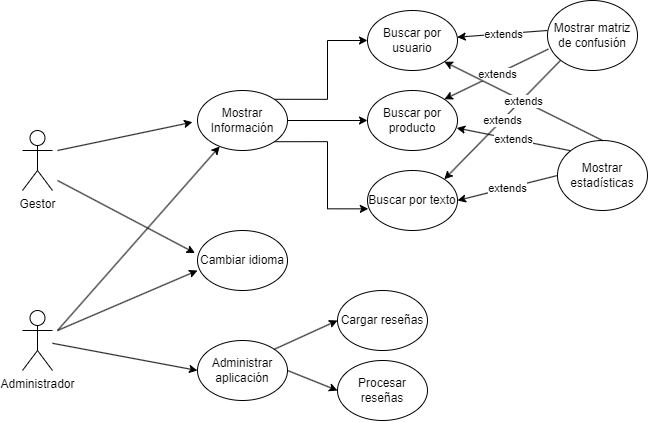

The diagram above was exported from draw.io. Its source (the exported page's mxGraphModel, read from the mxfile embedded in the PNG):
<mxGraphModel dx="1415" dy="975" grid="1" gridSize="10" guides="1" tooltips="1" connect="1" arrows="1" fold="1" page="1" pageScale="1" pageWidth="1169" pageHeight="827" math="0" shadow="0">
  <root>
    <mxCell id="0" />
    <mxCell id="1" parent="0" />
    <mxCell id="rlRPjQ5b9loZFyzqeMn2-1" value="Gestor" style="shape=umlActor;verticalLabelPosition=bottom;verticalAlign=top;html=1;outlineConnect=0;" vertex="1" parent="1">
      <mxGeometry x="105" y="230" width="30" height="60" as="geometry" />
    </mxCell>
    <mxCell id="rlRPjQ5b9loZFyzqeMn2-2" value="Administrador" style="shape=umlActor;verticalLabelPosition=bottom;verticalAlign=top;html=1;outlineConnect=0;" vertex="1" parent="1">
      <mxGeometry x="105" y="410" width="30" height="60" as="geometry" />
    </mxCell>
    <mxCell id="rlRPjQ5b9loZFyzqeMn2-20" value="" style="edgeStyle=orthogonalEdgeStyle;rounded=0;orthogonalLoop=1;jettySize=auto;html=1;entryX=0;entryY=0.5;entryDx=0;entryDy=0;exitX=1;exitY=0;exitDx=0;exitDy=0;" edge="1" parent="1" source="rlRPjQ5b9loZFyzqeMn2-7" target="rlRPjQ5b9loZFyzqeMn2-18">
      <mxGeometry relative="1" as="geometry" />
    </mxCell>
    <mxCell id="rlRPjQ5b9loZFyzqeMn2-22" value="" style="edgeStyle=orthogonalEdgeStyle;rounded=0;orthogonalLoop=1;jettySize=auto;html=1;entryX=0.009;entryY=0.639;entryDx=0;entryDy=0;entryPerimeter=0;exitX=1;exitY=1;exitDx=0;exitDy=0;" edge="1" parent="1" source="rlRPjQ5b9loZFyzqeMn2-7" target="rlRPjQ5b9loZFyzqeMn2-21">
      <mxGeometry relative="1" as="geometry" />
    </mxCell>
    <mxCell id="rlRPjQ5b9loZFyzqeMn2-24" value="" style="edgeStyle=orthogonalEdgeStyle;rounded=0;orthogonalLoop=1;jettySize=auto;html=1;" edge="1" parent="1" source="rlRPjQ5b9loZFyzqeMn2-7" target="rlRPjQ5b9loZFyzqeMn2-23">
      <mxGeometry relative="1" as="geometry" />
    </mxCell>
    <mxCell id="rlRPjQ5b9loZFyzqeMn2-7" value="Mostrar&lt;br&gt;Información" style="ellipse;whiteSpace=wrap;html=1;" vertex="1" parent="1">
      <mxGeometry x="280" y="190" width="90" height="60" as="geometry" />
    </mxCell>
    <mxCell id="rlRPjQ5b9loZFyzqeMn2-8" value="Cambiar idioma" style="ellipse;whiteSpace=wrap;html=1;" vertex="1" parent="1">
      <mxGeometry x="280" y="330" width="90" height="60" as="geometry" />
    </mxCell>
    <mxCell id="rlRPjQ5b9loZFyzqeMn2-9" value="Administrar aplicación" style="ellipse;whiteSpace=wrap;html=1;" vertex="1" parent="1">
      <mxGeometry x="280" y="440" width="90" height="60" as="geometry" />
    </mxCell>
    <mxCell id="rlRPjQ5b9loZFyzqeMn2-12" value="" style="endArrow=classic;html=1;rounded=0;entryX=-0.056;entryY=0.528;entryDx=0;entryDy=0;entryPerimeter=0;" edge="1" parent="1" target="rlRPjQ5b9loZFyzqeMn2-7">
      <mxGeometry width="50" height="50" relative="1" as="geometry">
        <mxPoint x="140" y="250" as="sourcePoint" />
        <mxPoint x="300" y="110" as="targetPoint" />
      </mxGeometry>
    </mxCell>
    <mxCell id="rlRPjQ5b9loZFyzqeMn2-14" value="" style="endArrow=classic;html=1;rounded=0;entryX=0;entryY=0.5;entryDx=0;entryDy=0;" edge="1" parent="1" source="rlRPjQ5b9loZFyzqeMn2-2" target="rlRPjQ5b9loZFyzqeMn2-9">
      <mxGeometry width="50" height="50" relative="1" as="geometry">
        <mxPoint x="135" y="470" as="sourcePoint" />
        <mxPoint x="280" y="316" as="targetPoint" />
      </mxGeometry>
    </mxCell>
    <mxCell id="rlRPjQ5b9loZFyzqeMn2-18" value="Buscar por usuario" style="ellipse;whiteSpace=wrap;html=1;" vertex="1" parent="1">
      <mxGeometry x="450" y="110" width="90" height="60" as="geometry" />
    </mxCell>
    <mxCell id="rlRPjQ5b9loZFyzqeMn2-21" value="Buscar por texto" style="ellipse;whiteSpace=wrap;html=1;" vertex="1" parent="1">
      <mxGeometry x="450" y="270" width="90" height="60" as="geometry" />
    </mxCell>
    <mxCell id="rlRPjQ5b9loZFyzqeMn2-23" value="Buscar por producto" style="ellipse;whiteSpace=wrap;html=1;" vertex="1" parent="1">
      <mxGeometry x="450" y="190" width="90" height="60" as="geometry" />
    </mxCell>
    <mxCell id="rlRPjQ5b9loZFyzqeMn2-26" value="" style="endArrow=classic;html=1;rounded=0;entryX=-0.028;entryY=0.375;entryDx=0;entryDy=0;entryPerimeter=0;" edge="1" parent="1" target="rlRPjQ5b9loZFyzqeMn2-8">
      <mxGeometry width="50" height="50" relative="1" as="geometry">
        <mxPoint x="140" y="280" as="sourcePoint" />
        <mxPoint x="200" y="275" as="targetPoint" />
      </mxGeometry>
    </mxCell>
    <mxCell id="rlRPjQ5b9loZFyzqeMn2-27" value="" style="endArrow=classic;html=1;rounded=0;" edge="1" parent="1" target="rlRPjQ5b9loZFyzqeMn2-7">
      <mxGeometry width="50" height="50" relative="1" as="geometry">
        <mxPoint x="140" y="430" as="sourcePoint" />
        <mxPoint x="190" y="380" as="targetPoint" />
      </mxGeometry>
    </mxCell>
    <mxCell id="rlRPjQ5b9loZFyzqeMn2-28" value="" style="endArrow=classic;html=1;rounded=0;entryX=0;entryY=0.667;entryDx=0;entryDy=0;entryPerimeter=0;" edge="1" parent="1" target="rlRPjQ5b9loZFyzqeMn2-8">
      <mxGeometry width="50" height="50" relative="1" as="geometry">
        <mxPoint x="140" y="430" as="sourcePoint" />
        <mxPoint x="730" y="390" as="targetPoint" />
      </mxGeometry>
    </mxCell>
    <mxCell id="rlRPjQ5b9loZFyzqeMn2-29" value="" style="endArrow=classic;html=1;rounded=0;" edge="1" parent="1" target="rlRPjQ5b9loZFyzqeMn2-18">
      <mxGeometry relative="1" as="geometry">
        <mxPoint x="630" y="130" as="sourcePoint" />
        <mxPoint x="700" y="150" as="targetPoint" />
      </mxGeometry>
    </mxCell>
    <mxCell id="rlRPjQ5b9loZFyzqeMn2-30" value="extends" style="edgeLabel;resizable=0;html=1;align=center;verticalAlign=middle;" connectable="0" vertex="1" parent="rlRPjQ5b9loZFyzqeMn2-29">
      <mxGeometry relative="1" as="geometry" />
    </mxCell>
    <mxCell id="rlRPjQ5b9loZFyzqeMn2-31" value="Mostrar matriz de confusión" style="ellipse;whiteSpace=wrap;html=1;" vertex="1" parent="1">
      <mxGeometry x="630" y="100" width="90" height="70" as="geometry" />
    </mxCell>
    <mxCell id="rlRPjQ5b9loZFyzqeMn2-33" value="" style="endArrow=classic;html=1;rounded=0;entryX=1;entryY=0;entryDx=0;entryDy=0;exitX=0.01;exitY=0.694;exitDx=0;exitDy=0;exitPerimeter=0;" edge="1" parent="1" source="rlRPjQ5b9loZFyzqeMn2-31" target="rlRPjQ5b9loZFyzqeMn2-23">
      <mxGeometry relative="1" as="geometry">
        <mxPoint x="640" y="140" as="sourcePoint" />
        <mxPoint x="520" y="147" as="targetPoint" />
      </mxGeometry>
    </mxCell>
    <mxCell id="rlRPjQ5b9loZFyzqeMn2-34" value="extends" style="edgeLabel;resizable=0;html=1;align=center;verticalAlign=middle;" connectable="0" vertex="1" parent="rlRPjQ5b9loZFyzqeMn2-33">
      <mxGeometry relative="1" as="geometry" />
    </mxCell>
    <mxCell id="rlRPjQ5b9loZFyzqeMn2-35" value="" style="endArrow=classic;html=1;rounded=0;entryX=1;entryY=0;entryDx=0;entryDy=0;exitX=0;exitY=1;exitDx=0;exitDy=0;" edge="1" parent="1" source="rlRPjQ5b9loZFyzqeMn2-31" target="rlRPjQ5b9loZFyzqeMn2-21">
      <mxGeometry relative="1" as="geometry">
        <mxPoint x="641" y="152" as="sourcePoint" />
        <mxPoint x="537" y="209" as="targetPoint" />
      </mxGeometry>
    </mxCell>
    <mxCell id="rlRPjQ5b9loZFyzqeMn2-36" value="extends" style="edgeLabel;resizable=0;html=1;align=center;verticalAlign=middle;" connectable="0" vertex="1" parent="rlRPjQ5b9loZFyzqeMn2-35">
      <mxGeometry relative="1" as="geometry" />
    </mxCell>
    <mxCell id="rlRPjQ5b9loZFyzqeMn2-37" value="Mostrar estadísticas" style="ellipse;whiteSpace=wrap;html=1;" vertex="1" parent="1">
      <mxGeometry x="640" y="240" width="90" height="70" as="geometry" />
    </mxCell>
    <mxCell id="rlRPjQ5b9loZFyzqeMn2-38" value="" style="endArrow=classic;html=1;rounded=0;entryX=1;entryY=0.5;entryDx=0;entryDy=0;exitX=0;exitY=0.5;exitDx=0;exitDy=0;" edge="1" parent="1" source="rlRPjQ5b9loZFyzqeMn2-37" target="rlRPjQ5b9loZFyzqeMn2-21">
      <mxGeometry relative="1" as="geometry">
        <mxPoint x="651" y="162" as="sourcePoint" />
        <mxPoint x="537" y="289" as="targetPoint" />
      </mxGeometry>
    </mxCell>
    <mxCell id="rlRPjQ5b9loZFyzqeMn2-39" value="extends" style="edgeLabel;resizable=0;html=1;align=center;verticalAlign=middle;" connectable="0" vertex="1" parent="rlRPjQ5b9loZFyzqeMn2-38">
      <mxGeometry relative="1" as="geometry" />
    </mxCell>
    <mxCell id="rlRPjQ5b9loZFyzqeMn2-40" value="" style="endArrow=classic;html=1;rounded=0;entryX=0.991;entryY=0.625;entryDx=0;entryDy=0;exitX=0;exitY=0;exitDx=0;exitDy=0;entryPerimeter=0;" edge="1" parent="1" source="rlRPjQ5b9loZFyzqeMn2-37" target="rlRPjQ5b9loZFyzqeMn2-23">
      <mxGeometry relative="1" as="geometry">
        <mxPoint x="640" y="309" as="sourcePoint" />
        <mxPoint x="550" y="310" as="targetPoint" />
      </mxGeometry>
    </mxCell>
    <mxCell id="rlRPjQ5b9loZFyzqeMn2-41" value="extends" style="edgeLabel;resizable=0;html=1;align=center;verticalAlign=middle;" connectable="0" vertex="1" parent="rlRPjQ5b9loZFyzqeMn2-40">
      <mxGeometry relative="1" as="geometry" />
    </mxCell>
    <mxCell id="rlRPjQ5b9loZFyzqeMn2-42" value="" style="endArrow=classic;html=1;rounded=0;entryX=1;entryY=1;entryDx=0;entryDy=0;exitX=0.5;exitY=0;exitDx=0;exitDy=0;" edge="1" parent="1" source="rlRPjQ5b9loZFyzqeMn2-37" target="rlRPjQ5b9loZFyzqeMn2-18">
      <mxGeometry relative="1" as="geometry">
        <mxPoint x="650" y="319" as="sourcePoint" />
        <mxPoint x="560" y="320" as="targetPoint" />
      </mxGeometry>
    </mxCell>
    <mxCell id="rlRPjQ5b9loZFyzqeMn2-43" value="extends" style="edgeLabel;resizable=0;html=1;align=center;verticalAlign=middle;" connectable="0" vertex="1" parent="rlRPjQ5b9loZFyzqeMn2-42">
      <mxGeometry relative="1" as="geometry" />
    </mxCell>
    <mxCell id="rlRPjQ5b9loZFyzqeMn2-44" value="Cargar reseñas" style="ellipse;whiteSpace=wrap;html=1;" vertex="1" parent="1">
      <mxGeometry x="420" y="390" width="90" height="60" as="geometry" />
    </mxCell>
    <mxCell id="rlRPjQ5b9loZFyzqeMn2-45" value="Procesar reseñas" style="ellipse;whiteSpace=wrap;html=1;" vertex="1" parent="1">
      <mxGeometry x="420" y="460" width="90" height="60" as="geometry" />
    </mxCell>
    <mxCell id="rlRPjQ5b9loZFyzqeMn2-46" value="" style="endArrow=classic;html=1;rounded=0;exitX=1;exitY=0;exitDx=0;exitDy=0;entryX=0;entryY=0.5;entryDx=0;entryDy=0;" edge="1" parent="1" source="rlRPjQ5b9loZFyzqeMn2-9" target="rlRPjQ5b9loZFyzqeMn2-44">
      <mxGeometry width="50" height="50" relative="1" as="geometry">
        <mxPoint x="680" y="440" as="sourcePoint" />
        <mxPoint x="730" y="390" as="targetPoint" />
      </mxGeometry>
    </mxCell>
    <mxCell id="rlRPjQ5b9loZFyzqeMn2-47" value="" style="endArrow=classic;html=1;rounded=0;exitX=1;exitY=0.5;exitDx=0;exitDy=0;entryX=0;entryY=0.5;entryDx=0;entryDy=0;" edge="1" parent="1" source="rlRPjQ5b9loZFyzqeMn2-9" target="rlRPjQ5b9loZFyzqeMn2-45">
      <mxGeometry width="50" height="50" relative="1" as="geometry">
        <mxPoint x="367" y="459" as="sourcePoint" />
        <mxPoint x="430" y="430" as="targetPoint" />
      </mxGeometry>
    </mxCell>
  </root>
</mxGraphModel>